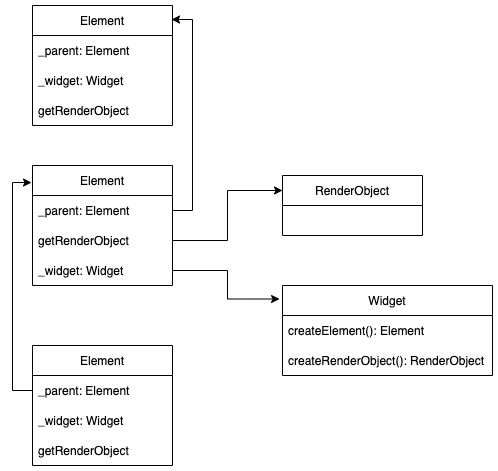

The diagram above was exported from draw.io. Its source (the exported page's mxGraphModel, read from the mxfile embedded in the PNG):
<mxGraphModel dx="1298" dy="724" grid="1" gridSize="10" guides="1" tooltips="1" connect="1" arrows="1" fold="1" page="1" pageScale="1" pageWidth="827" pageHeight="1169" math="0" shadow="0">
  <root>
    <mxCell id="WIyWlLk6GJQsqaUBKTNV-0" />
    <mxCell id="WIyWlLk6GJQsqaUBKTNV-1" parent="WIyWlLk6GJQsqaUBKTNV-0" />
    <mxCell id="Id-P164BQA_m-ZQ-I29V-3" value="Element" style="swimlane;fontStyle=0;childLayout=stackLayout;horizontal=1;startSize=30;horizontalStack=0;resizeParent=1;resizeParentMax=0;resizeLast=0;collapsible=1;marginBottom=0;fontColor=default;strokeColor=default;fillColor=default;" vertex="1" parent="WIyWlLk6GJQsqaUBKTNV-1">
      <mxGeometry x="330" y="170" width="140" height="120" as="geometry" />
    </mxCell>
    <mxCell id="Id-P164BQA_m-ZQ-I29V-4" value="_parent: Element" style="text;strokeColor=none;fillColor=none;align=left;verticalAlign=middle;spacingLeft=4;spacingRight=4;overflow=hidden;points=[[0,0.5],[1,0.5]];portConstraint=eastwest;rotatable=0;fontColor=default;" vertex="1" parent="Id-P164BQA_m-ZQ-I29V-3">
      <mxGeometry y="30" width="140" height="30" as="geometry" />
    </mxCell>
    <mxCell id="Id-P164BQA_m-ZQ-I29V-5" value="getRenderObject" style="text;strokeColor=none;fillColor=none;align=left;verticalAlign=middle;spacingLeft=4;spacingRight=4;overflow=hidden;points=[[0,0.5],[1,0.5]];portConstraint=eastwest;rotatable=0;fontColor=default;" vertex="1" parent="Id-P164BQA_m-ZQ-I29V-3">
      <mxGeometry y="60" width="140" height="30" as="geometry" />
    </mxCell>
    <mxCell id="Id-P164BQA_m-ZQ-I29V-6" value="_widget: Widget" style="text;strokeColor=none;fillColor=none;align=left;verticalAlign=middle;spacingLeft=4;spacingRight=4;overflow=hidden;points=[[0,0.5],[1,0.5]];portConstraint=eastwest;rotatable=0;fontColor=default;" vertex="1" parent="Id-P164BQA_m-ZQ-I29V-3">
      <mxGeometry y="90" width="140" height="30" as="geometry" />
    </mxCell>
    <mxCell id="Id-P164BQA_m-ZQ-I29V-7" value="Widget" style="swimlane;fontStyle=0;childLayout=stackLayout;horizontal=1;startSize=30;horizontalStack=0;resizeParent=1;resizeParentMax=0;resizeLast=0;collapsible=1;marginBottom=0;fontColor=default;strokeColor=default;fillColor=default;" vertex="1" parent="WIyWlLk6GJQsqaUBKTNV-1">
      <mxGeometry x="580" y="290" width="210" height="90" as="geometry" />
    </mxCell>
    <mxCell id="Id-P164BQA_m-ZQ-I29V-8" value="createElement(): Element" style="text;strokeColor=none;fillColor=none;align=left;verticalAlign=middle;spacingLeft=4;spacingRight=4;overflow=hidden;points=[[0,0.5],[1,0.5]];portConstraint=eastwest;rotatable=0;fontColor=default;" vertex="1" parent="Id-P164BQA_m-ZQ-I29V-7">
      <mxGeometry y="30" width="210" height="30" as="geometry" />
    </mxCell>
    <mxCell id="Id-P164BQA_m-ZQ-I29V-9" value="createRenderObject(): RenderObject" style="text;strokeColor=none;fillColor=none;align=left;verticalAlign=middle;spacingLeft=4;spacingRight=4;overflow=hidden;points=[[0,0.5],[1,0.5]];portConstraint=eastwest;rotatable=0;fontColor=default;" vertex="1" parent="Id-P164BQA_m-ZQ-I29V-7">
      <mxGeometry y="60" width="210" height="30" as="geometry" />
    </mxCell>
    <mxCell id="Id-P164BQA_m-ZQ-I29V-11" value="RenderObject" style="swimlane;fontStyle=0;childLayout=stackLayout;horizontal=1;startSize=30;horizontalStack=0;resizeParent=1;resizeParentMax=0;resizeLast=0;collapsible=1;marginBottom=0;fontColor=default;strokeColor=default;fillColor=default;" vertex="1" parent="WIyWlLk6GJQsqaUBKTNV-1">
      <mxGeometry x="580" y="180" width="140" height="60" as="geometry" />
    </mxCell>
    <mxCell id="Id-P164BQA_m-ZQ-I29V-17" value="Element" style="swimlane;fontStyle=0;childLayout=stackLayout;horizontal=1;startSize=30;horizontalStack=0;resizeParent=1;resizeParentMax=0;resizeLast=0;collapsible=1;marginBottom=0;fontColor=default;strokeColor=default;fillColor=default;" vertex="1" parent="WIyWlLk6GJQsqaUBKTNV-1">
      <mxGeometry x="330" y="10" width="140" height="120" as="geometry" />
    </mxCell>
    <mxCell id="Id-P164BQA_m-ZQ-I29V-18" value="_parent: Element" style="text;strokeColor=none;fillColor=none;align=left;verticalAlign=middle;spacingLeft=4;spacingRight=4;overflow=hidden;points=[[0,0.5],[1,0.5]];portConstraint=eastwest;rotatable=0;fontColor=default;" vertex="1" parent="Id-P164BQA_m-ZQ-I29V-17">
      <mxGeometry y="30" width="140" height="30" as="geometry" />
    </mxCell>
    <mxCell id="Id-P164BQA_m-ZQ-I29V-19" value="_widget: Widget" style="text;strokeColor=none;fillColor=none;align=left;verticalAlign=middle;spacingLeft=4;spacingRight=4;overflow=hidden;points=[[0,0.5],[1,0.5]];portConstraint=eastwest;rotatable=0;fontColor=default;" vertex="1" parent="Id-P164BQA_m-ZQ-I29V-17">
      <mxGeometry y="60" width="140" height="30" as="geometry" />
    </mxCell>
    <mxCell id="Id-P164BQA_m-ZQ-I29V-20" value="getRenderObject" style="text;strokeColor=none;fillColor=none;align=left;verticalAlign=middle;spacingLeft=4;spacingRight=4;overflow=hidden;points=[[0,0.5],[1,0.5]];portConstraint=eastwest;rotatable=0;fontColor=default;" vertex="1" parent="Id-P164BQA_m-ZQ-I29V-17">
      <mxGeometry y="90" width="140" height="30" as="geometry" />
    </mxCell>
    <mxCell id="Id-P164BQA_m-ZQ-I29V-23" value="Element" style="swimlane;fontStyle=0;childLayout=stackLayout;horizontal=1;startSize=30;horizontalStack=0;resizeParent=1;resizeParentMax=0;resizeLast=0;collapsible=1;marginBottom=0;fontColor=default;strokeColor=default;fillColor=default;" vertex="1" parent="WIyWlLk6GJQsqaUBKTNV-1">
      <mxGeometry x="330" y="350" width="140" height="120" as="geometry" />
    </mxCell>
    <mxCell id="Id-P164BQA_m-ZQ-I29V-24" value="_parent: Element" style="text;strokeColor=none;fillColor=none;align=left;verticalAlign=middle;spacingLeft=4;spacingRight=4;overflow=hidden;points=[[0,0.5],[1,0.5]];portConstraint=eastwest;rotatable=0;fontColor=default;" vertex="1" parent="Id-P164BQA_m-ZQ-I29V-23">
      <mxGeometry y="30" width="140" height="30" as="geometry" />
    </mxCell>
    <mxCell id="Id-P164BQA_m-ZQ-I29V-25" value="_widget: Widget" style="text;strokeColor=none;fillColor=none;align=left;verticalAlign=middle;spacingLeft=4;spacingRight=4;overflow=hidden;points=[[0,0.5],[1,0.5]];portConstraint=eastwest;rotatable=0;fontColor=default;" vertex="1" parent="Id-P164BQA_m-ZQ-I29V-23">
      <mxGeometry y="60" width="140" height="30" as="geometry" />
    </mxCell>
    <mxCell id="Id-P164BQA_m-ZQ-I29V-26" value="getRenderObject" style="text;strokeColor=none;fillColor=none;align=left;verticalAlign=middle;spacingLeft=4;spacingRight=4;overflow=hidden;points=[[0,0.5],[1,0.5]];portConstraint=eastwest;rotatable=0;fontColor=default;" vertex="1" parent="Id-P164BQA_m-ZQ-I29V-23">
      <mxGeometry y="90" width="140" height="30" as="geometry" />
    </mxCell>
    <mxCell id="Id-P164BQA_m-ZQ-I29V-27" style="edgeStyle=orthogonalEdgeStyle;rounded=0;orthogonalLoop=1;jettySize=auto;html=1;exitX=0;exitY=0.5;exitDx=0;exitDy=0;entryX=-0.007;entryY=0.142;entryDx=0;entryDy=0;entryPerimeter=0;fontColor=default;" edge="1" parent="WIyWlLk6GJQsqaUBKTNV-1" source="Id-P164BQA_m-ZQ-I29V-24" target="Id-P164BQA_m-ZQ-I29V-3">
      <mxGeometry relative="1" as="geometry" />
    </mxCell>
    <mxCell id="Id-P164BQA_m-ZQ-I29V-28" style="edgeStyle=orthogonalEdgeStyle;rounded=0;orthogonalLoop=1;jettySize=auto;html=1;exitX=1;exitY=0.5;exitDx=0;exitDy=0;entryX=0.993;entryY=0.117;entryDx=0;entryDy=0;entryPerimeter=0;fontColor=default;" edge="1" parent="WIyWlLk6GJQsqaUBKTNV-1" source="Id-P164BQA_m-ZQ-I29V-4" target="Id-P164BQA_m-ZQ-I29V-17">
      <mxGeometry relative="1" as="geometry" />
    </mxCell>
    <mxCell id="Id-P164BQA_m-ZQ-I29V-29" style="edgeStyle=orthogonalEdgeStyle;rounded=0;orthogonalLoop=1;jettySize=auto;html=1;exitX=1;exitY=0.5;exitDx=0;exitDy=0;entryX=-0.014;entryY=0.15;entryDx=0;entryDy=0;entryPerimeter=0;fontColor=default;" edge="1" parent="WIyWlLk6GJQsqaUBKTNV-1" source="Id-P164BQA_m-ZQ-I29V-6" target="Id-P164BQA_m-ZQ-I29V-7">
      <mxGeometry relative="1" as="geometry" />
    </mxCell>
    <mxCell id="Id-P164BQA_m-ZQ-I29V-30" style="edgeStyle=orthogonalEdgeStyle;rounded=0;orthogonalLoop=1;jettySize=auto;html=1;exitX=1;exitY=0.5;exitDx=0;exitDy=0;entryX=0;entryY=0.25;entryDx=0;entryDy=0;fontColor=default;" edge="1" parent="WIyWlLk6GJQsqaUBKTNV-1" source="Id-P164BQA_m-ZQ-I29V-5" target="Id-P164BQA_m-ZQ-I29V-11">
      <mxGeometry relative="1" as="geometry" />
    </mxCell>
  </root>
</mxGraphModel>